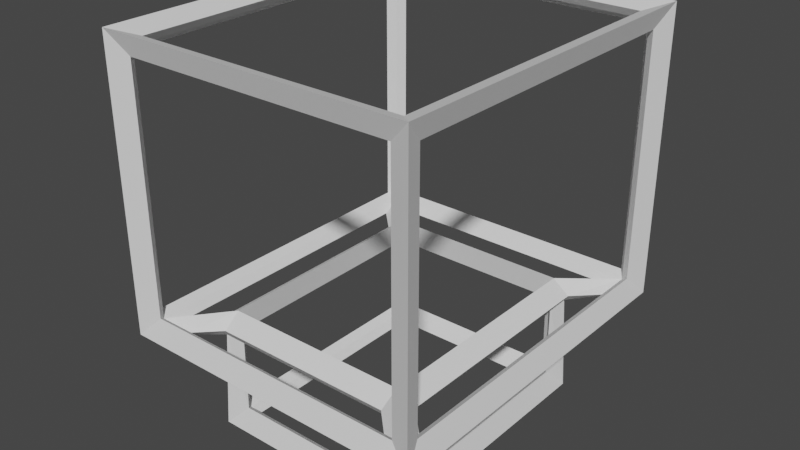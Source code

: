 # Source: PlayerBodyBaseFrame.blend  (saved by Blender 3.5.10; exported with 4.5.12 LTS)
import bpy
from mathutils import Matrix  # noqa: F401  (used for matrix-valued properties, if any)

bpy.ops.wm.read_factory_settings(use_empty=True)
scene = bpy.context.scene
scene.name = 'Scene'

# ---- collections
col_collection = bpy.data.collections.new('Collection'); scene.collection.children.link(col_collection)

# ---- world
world_world = bpy.data.worlds.new('World'); scene.world = world_world
world_world.use_nodes = True; world_world.node_tree.nodes.clear()
_N = world_world.node_tree.nodes; _L = world_world.node_tree.links
n0 = _N.new('ShaderNodeOutputWorld'); n0.name = 'World Output'; n0.location = (300, 300)
n1 = _N.new('ShaderNodeBackground'); n1.name = 'Background'; n1.location = (10, 300)
n1.inputs[0].default_value = (0.05088, 0.05088, 0.05088, 1.0)
_L.new(n1.outputs[0], n0.inputs[0])
n0.is_active_output = True
world_world.color = (0.05088, 0.05088, 0.05088)
world_world.use_sun_shadow = False
world_world.sun_shadow_jitter_overblur = 0.0

# ---- meshes
me_cube_001 = bpy.data.meshes.new('Cube.001')
me_cube_001.from_pydata([(-0.3614, -0.4253, -0.2895), (-0.5472, -0.6111, 0.7), (-0.3614, 0.4549, -0.2895), (-0.5472, 0.6407, 0.7), (0.3523, -0.4253, -0.2895), (0.5381, -0.6111, 0.7), (0.3523, 0.4549, -0.2895), (0.5381, 0.6407, 0.7), (-0.5472, 0.6407, -0.2895), (-0.5472, -0.6111, -0.2895), (0.5381, 0.6407, -0.2895), (0.5381, -0.6111, -0.2895), (-0.3614, 0.4549, -0.6635), (-0.3614, -0.4253, -0.6635), (0.3523, 0.4549, -0.6635), (0.3523, -0.4253, -0.6635)], [], [(8, 3, 7, 10), (10, 7, 5, 11), (11, 5, 1, 9), (4, 0, 13, 15), (7, 3, 1, 5), (2, 0, 9, 8), (6, 2, 8, 10), (4, 6, 10, 11), (0, 4, 11, 9), (12, 14, 15, 13), (2, 6, 14, 12), (6, 4, 15, 14), (0, 2, 12, 13), (1, 3, 8, 9)])
_uv = me_cube_001.uv_layers.new(name='UVMap')
_uv.uv.foreach_set('vector', [0.375, 0.25, 0.625, 0.25, 0.625, 0.5, 0.375, 0.5, 0.375, 0.5, 0.625, 0.5, 0.625, 0.75, 0.375, 0.75, 0.375, 0.75, 0.625, 0.75, 0.625, 1.0, 0.375, 1.0, 0.3322, 0.7129, 0.1678, 0.7129, 0.1678, 0.7129, 0.3322, 0.7129, 0.625, 0.5, 0.875, 0.5, 0.875, 0.75, 0.625, 0.75, 0.1678, 0.5371, 0.1678, 0.7129, 0.125, 0.75, 0.125, 0.5, 0.3322, 0.5371, 0.1678, 0.5371, 0.125, 0.5, 0.375, 0.5, 0.3322, 0.7129, 0.3322, 0.5371, 0.375, 0.5, 0.375, 0.75, 0.1678, 0.7129, 0.3322, 0.7129, 0.375, 0.75, 0.125, 0.75, 0.1678, 0.5371, 0.3322, 0.5371, 0.3322, 0.7129, 0.1678, 0.7129, 0.1678, 0.5371, 0.3322, 0.5371, 0.3322, 0.5371, 0.1678, 0.5371, 0.3322, 0.5371, 0.3322, 0.7129, 0.3322, 0.7129, 0.3322, 0.5371, 0.1678, 0.7129, 0.1678, 0.5371, 0.1678, 0.5371, 0.1678, 0.7129, 0.625, 1.0, 0.625, 0.25, 0.125, 0.5, 0.375, 1.0])
me_cube_001.update()

# ---- objects
ob_cube = bpy.data.objects.new('Cube', me_cube_001)

# ---- transforms, parenting, visibility, modifiers, constraints
ob_cube.location = (0.0, 0.0, 0.0)
_m = ob_cube.modifiers.new('Wireframe', 'WIREFRAME')
_m.thickness = 0.1

# ---- collection membership
col_collection.objects.link(ob_cube)

# ---- scene / render settings (as saved in the file)
scene.frame_start = 1; scene.frame_end = 250; scene.frame_set(1)
scene.render.engine = 'BLENDER_EEVEE_NEXT'
scene.cycles.sampling_pattern = 'TABULATED_SOBOL'
scene.view_settings.view_transform = 'Filmic'
bpy.context.view_layer.update()

# ---- added for rendering (the .blend has no active camera and no usable light): camera, sun
cam_auto = bpy.data.cameras.new('AutoCamera')
cam_auto.lens = 50.0
cam_auto.sensor_width = 36.0
cam_auto.clip_end = 1000.0
ob_auto_camera = bpy.data.objects.new('AutoCamera', cam_auto)
scene.collection.objects.link(ob_auto_camera)
ob_auto_camera.location = (2.07292, -2.47815, 1.68023)
ob_auto_camera.rotation_euler = (1.09748, -7.21219e-08, 0.694738)
scene.camera = ob_auto_camera
light_auto_sun = bpy.data.lights.new('AutoSun', 'SUN')
light_auto_sun.energy = 3.0
light_auto_sun.angle = 0.0523599
ob_auto_sun = bpy.data.objects.new('AutoSun', light_auto_sun)
scene.collection.objects.link(ob_auto_sun)
ob_auto_sun.rotation_euler = (0.872665, 0.174533, 0.523599)
bpy.context.view_layer.update()
